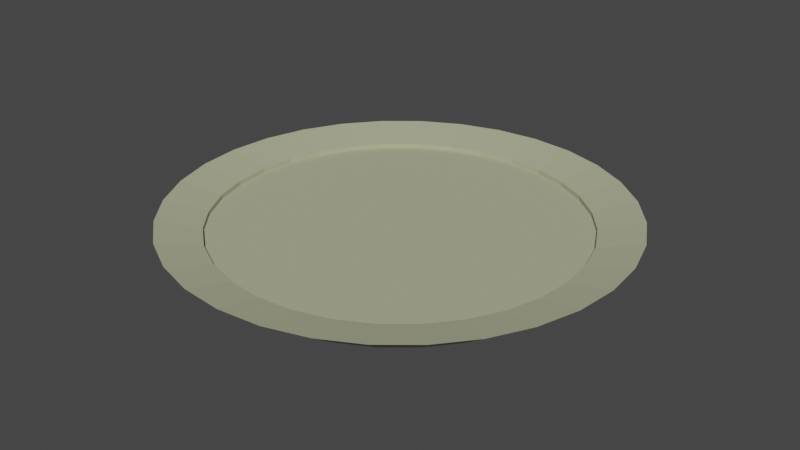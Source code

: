 # Source: Plate.blend  (saved by Blender 3.6.13; exported with 4.5.12 LTS)
import bpy
from mathutils import Matrix  # noqa: F401  (used for matrix-valued properties, if any)

bpy.ops.wm.read_factory_settings(use_empty=True)
scene = bpy.context.scene
scene.name = 'Scene'

# ---- collections
col_collection = bpy.data.collections.new('Collection'); scene.collection.children.link(col_collection)

# ---- materials (node trees are filled in below, after node groups)
mat_wood = bpy.data.materials.new('Wood')
mat_wood.alpha_threshold = 0.0
mat_wood.use_transparent_shadow = False
mat_wood.line_color = (0.0, 0.0, 0.0, 1.0)

# ---- material node trees
mat_wood.use_nodes = True; mat_wood.node_tree.nodes.clear()
_N = mat_wood.node_tree.nodes; _L = mat_wood.node_tree.links
n0 = _N.new('ShaderNodeOutputMaterial'); n0.name = 'Material Output'; n0.location = (300, 300)
n1 = _N.new('ShaderNodeBsdfPrincipled'); n1.name = 'Principled BSDF'; n1.location = (10, 300)
n1.distribution = 'GGX'
n1.subsurface_method = 'BURLEY'
n1.inputs[0].default_value = (0.4378, 0.448, 0.2899, 1.0)
n1.inputs[2].default_value = 1.0
n1.inputs[3].default_value = 1.45
n1.inputs[27].default_value = (0.0, 0.0, 0.0, 1.0)
n1.inputs[28].default_value = 1.0
_L.new(n1.outputs[0], n0.inputs[0])
n0.is_active_output = True

# ---- world
world_world = bpy.data.worlds.new('World'); scene.world = world_world
world_world.use_nodes = True; world_world.node_tree.nodes.clear()
_N = world_world.node_tree.nodes; _L = world_world.node_tree.links
n0 = _N.new('ShaderNodeOutputWorld'); n0.name = 'World Output'; n0.location = (300, 300)
n1 = _N.new('ShaderNodeBackground'); n1.name = 'Background'; n1.location = (10, 300)
n1.inputs[0].default_value = (0.05088, 0.05088, 0.05088, 1.0)
_L.new(n1.outputs[0], n0.inputs[0])
n0.is_active_output = True
world_world.color = (0.05088, 0.05088, 0.05088)
world_world.use_sun_shadow = False
world_world.sun_shadow_jitter_overblur = 0.0

# ---- meshes
me_cylinder = bpy.data.meshes.new('Cylinder')
me_cylinder.from_pydata([(6.221e-09, -0.0559, -0.7238), (-4.885e-08, 0.0311, -0.7501), (0.1522, -0.0559, -0.7088), (0.1573, 0.0311, -0.7346), (0.2985, -0.0559, -0.6644), (0.3085, 0.0311, -0.6887), (0.4333, -0.0559, -0.5923), (0.4479, 0.0311, -0.6142), (0.5515, -0.0559, -0.4953), (0.5701, 0.0311, -0.5139), (0.6485, -0.0559, -0.3771), (0.6704, 0.0311, -0.3918), (0.7206, -0.0559, -0.2423), (0.7449, 0.0311, -0.2524), (0.765, -0.0559, -0.09598), (0.7908, 0.0311, -0.1011), (0.78, -0.0559, 0.05618), (0.8063, 0.0311, 0.05618), (0.765, -0.0559, 0.2083), (0.7908, 0.0311, 0.2135), (0.7206, -0.0559, 0.3547), (0.7449, 0.0311, 0.3647), (0.6485, -0.0559, 0.4895), (0.6704, 0.0311, 0.5041), (0.5515, -0.0559, 0.6077), (0.5701, 0.0311, 0.6263), (0.4333, -0.0559, 0.7047), (0.4479, 0.0311, 0.7266), (0.2985, -0.0559, 0.7768), (0.3085, 0.0311, 0.8011), (0.1522, -0.0559, 0.8212), (0.1573, 0.0311, 0.847), (-2.305e-07, -0.0559, 0.8362), (-2.61e-07, 0.0311, 0.8625), (-0.1522, -0.0559, 0.8212), (-0.1573, 0.0311, 0.847), (-0.2985, -0.0559, 0.7768), (-0.3085, 0.0311, 0.8011), (-0.4333, -0.0559, 0.7047), (-0.4479, 0.0311, 0.7266), (-0.5515, -0.0559, 0.6077), (-0.5701, 0.0311, 0.6263), (-0.6485, -0.0559, 0.4895), (-0.6704, 0.0311, 0.5041), (-0.7206, -0.0559, 0.3547), (-0.7449, 0.0311, 0.3647), (-0.765, -0.0559, 0.2083), (-0.7908, 0.0311, 0.2135), (-0.78, -0.0559, 0.05618), (-0.8063, 0.0311, 0.05618), (-0.765, -0.0559, -0.09598), (-0.7908, 0.0311, -0.1011), (-0.7206, -0.0559, -0.2423), (-0.7449, 0.0311, -0.2524), (-0.6485, -0.0559, -0.3771), (-0.6704, 0.0311, -0.3918), (-0.5515, -0.0559, -0.4953), (-0.5701, 0.0311, -0.5139), (-0.4333, -0.0559, -0.5923), (-0.4479, 0.0311, -0.6142), (-0.2985, -0.0559, -0.6644), (-0.3085, 0.0311, -0.6887), (-0.1522, -0.0559, -0.7088), (-0.1573, 0.0311, -0.7346), (0.1951, 0.07098, -0.9246), (7.105e-15, 0.07098, -0.9438), (0.3827, 0.07098, -0.8677), (0.5556, 0.07098, -0.7753), (0.7071, 0.07098, -0.6509), (0.8315, 0.07098, -0.4994), (0.9239, 0.07098, -0.3265), (0.9808, 0.07098, -0.1389), (1.0, 0.07098, 0.05618), (0.9808, 0.07098, 0.2513), (0.9239, 0.07098, 0.4389), (0.8315, 0.07098, 0.6118), (0.7071, 0.07098, 0.7633), (0.5556, 0.07098, 0.8877), (0.3827, 0.07098, 0.9801), (0.1951, 0.07098, 1.037), (-3.258e-07, 0.07098, 1.056), (-0.1951, 0.07098, 1.037), (-0.3827, 0.07098, 0.9801), (-0.5556, 0.07098, 0.8877), (-0.7071, 0.07098, 0.7633), (-0.8315, 0.07098, 0.6118), (-0.9239, 0.07098, 0.4389), (-0.9808, 0.07098, 0.2513), (-1.0, 0.07098, 0.05618), (-0.9808, 0.07098, -0.1389), (-0.9239, 0.07098, -0.3265), (-0.8315, 0.07098, -0.4994), (-0.7071, 0.07098, -0.6509), (-0.5556, 0.07098, -0.7753), (-0.3827, 0.07098, -0.8677), (-0.1951, 0.07098, -0.9246), (2.114e-08, -0.0559, -0.7658), (0.1604, -0.0559, -0.75), (0.3145, -0.0559, -0.7032), (0.4566, -0.0559, -0.6272), (0.5812, -0.0559, -0.525), (0.6834, -0.0559, -0.4005), (0.7594, -0.0559, -0.2584), (0.8061, -0.0559, -0.1042), (0.8219, -0.0559, 0.05618), (0.8061, -0.0559, 0.2165), (0.7594, -0.0559, 0.3707), (0.6834, -0.0559, 0.5128), (0.5812, -0.0559, 0.6374), (0.4566, -0.0559, 0.7396), (0.3145, -0.0559, 0.8156), (0.1604, -0.0559, 0.8623), (-2.467e-07, -0.0559, 0.8781), (-0.1604, -0.0559, 0.8623), (-0.3145, -0.0559, 0.8156), (-0.4566, -0.0559, 0.7396), (-0.5812, -0.0559, 0.6374), (-0.6834, -0.0559, 0.5128), (-0.7594, -0.0559, 0.3707), (-0.8061, -0.0559, 0.2165), (-0.8219, -0.0559, 0.05618), (-0.8061, -0.0559, -0.1042), (-0.7594, -0.0559, -0.2584), (-0.6834, -0.0559, -0.4005), (-0.5812, -0.0559, -0.525), (-0.4566, -0.0559, -0.6272), (-0.3145, -0.0559, -0.7032), (-0.1604, -0.0559, -0.75), (0.1573, 0.009722, -0.7346), (-4.885e-08, 0.009722, -0.7501), (0.3085, 0.009722, -0.6887), (0.4479, 0.009722, -0.6142), (0.5701, 0.009722, -0.5139), (0.6704, 0.009722, -0.3918), (0.7449, 0.009722, -0.2524), (0.7908, 0.009722, -0.1011), (0.8063, 0.009722, 0.05618), (0.7908, 0.009722, 0.2135), (0.7449, 0.009722, 0.3647), (0.6704, 0.009722, 0.5041), (0.5701, 0.009722, 0.6263), (0.4479, 0.009722, 0.7266), (0.3085, 0.009722, 0.8011), (0.1573, 0.009722, 0.847), (-2.61e-07, 0.009722, 0.8625), (-0.1573, 0.009722, 0.847), (-0.3085, 0.009722, 0.8011), (-0.4479, 0.009722, 0.7266), (-0.5701, 0.009722, 0.6263), (-0.6704, 0.009722, 0.5041), (-0.7449, 0.009722, 0.3647), (-0.7908, 0.009722, 0.2135), (-0.8063, 0.009722, 0.05618), (-0.7908, 0.009722, -0.1011), (-0.7449, 0.009722, -0.2524), (-0.6704, 0.009722, -0.3918), (-0.5701, 0.009722, -0.5139), (-0.4479, 0.009722, -0.6142), (-0.3085, 0.009722, -0.6887), (-0.1573, 0.009722, -0.7346)], [], [(96, 65, 64, 97), (97, 64, 66, 98), (98, 66, 67, 99), (99, 67, 68, 100), (100, 68, 69, 101), (101, 69, 70, 102), (102, 70, 71, 103), (103, 71, 72, 104), (104, 72, 73, 105), (105, 73, 74, 106), (106, 74, 75, 107), (107, 75, 76, 108), (108, 76, 77, 109), (109, 77, 78, 110), (110, 78, 79, 111), (111, 79, 80, 112), (112, 80, 81, 113), (113, 81, 82, 114), (114, 82, 83, 115), (115, 83, 84, 116), (116, 84, 85, 117), (117, 85, 86, 118), (118, 86, 87, 119), (119, 87, 88, 120), (120, 88, 89, 121), (121, 89, 90, 122), (122, 90, 91, 123), (123, 91, 92, 124), (124, 92, 93, 125), (125, 93, 94, 126), (49, 47, 151, 152), (126, 94, 95, 127), (127, 95, 65, 96), (0, 2, 4, 6, 8, 10, 12, 14, 16, 18, 20, 22, 24, 26, 28, 30, 32, 34, 36, 38, 40, 42, 44, 46, 48, 50, 52, 54, 56, 58, 60, 62), (1, 3, 64, 65), (3, 5, 66, 64), (5, 7, 67, 66), (7, 9, 68, 67), (9, 11, 69, 68), (11, 13, 70, 69), (13, 15, 71, 70), (15, 17, 72, 71), (17, 19, 73, 72), (19, 21, 74, 73), (21, 23, 75, 74), (23, 25, 76, 75), (25, 27, 77, 76), (27, 29, 78, 77), (29, 31, 79, 78), (31, 33, 80, 79), (33, 35, 81, 80), (35, 37, 82, 81), (37, 39, 83, 82), (39, 41, 84, 83), (41, 43, 85, 84), (43, 45, 86, 85), (45, 47, 87, 86), (47, 49, 88, 87), (49, 51, 89, 88), (51, 53, 90, 89), (53, 55, 91, 90), (55, 57, 92, 91), (57, 59, 93, 92), (59, 61, 94, 93), (61, 63, 95, 94), (63, 1, 65, 95), (2, 0, 96, 97), (4, 2, 97, 98), (6, 4, 98, 99), (8, 6, 99, 100), (10, 8, 100, 101), (12, 10, 101, 102), (14, 12, 102, 103), (16, 14, 103, 104), (18, 16, 104, 105), (20, 18, 105, 106), (22, 20, 106, 107), (24, 22, 107, 108), (26, 24, 108, 109), (28, 26, 109, 110), (30, 28, 110, 111), (32, 30, 111, 112), (34, 32, 112, 113), (36, 34, 113, 114), (38, 36, 114, 115), (40, 38, 115, 116), (42, 40, 116, 117), (44, 42, 117, 118), (46, 44, 118, 119), (48, 46, 119, 120), (50, 48, 120, 121), (52, 50, 121, 122), (54, 52, 122, 123), (56, 54, 123, 124), (58, 56, 124, 125), (60, 58, 125, 126), (62, 60, 126, 127), (0, 62, 127, 96), (128, 129, 159, 158, 157, 156, 155, 154, 153, 152, 151, 150, 149, 148, 147, 146, 145, 144, 143, 142, 141, 140, 139, 138, 137, 136, 135, 134, 133, 132, 131, 130), (23, 21, 138, 139), (51, 49, 152, 153), (25, 23, 139, 140), (53, 51, 153, 154), (27, 25, 140, 141), (55, 53, 154, 155), (29, 27, 141, 142), (3, 1, 129, 128), (57, 55, 155, 156), (31, 29, 142, 143), (5, 3, 128, 130), (59, 57, 156, 157), (33, 31, 143, 144), (7, 5, 130, 131), (61, 59, 157, 158), (35, 33, 144, 145), (9, 7, 131, 132), (63, 61, 158, 159), (37, 35, 145, 146), (11, 9, 132, 133), (1, 63, 159, 129), (39, 37, 146, 147), (13, 11, 133, 134), (41, 39, 147, 148), (15, 13, 134, 135), (43, 41, 148, 149), (17, 15, 135, 136), (45, 43, 149, 150), (19, 17, 136, 137), (47, 45, 150, 151), (21, 19, 137, 138)])
_uv = me_cylinder.uv_layers.new(name='UVMap')
_uv.uv.foreach_set('vector', [1.0, 0.5, 1.0, 1.0, 0.9688, 1.0, 0.9688, 0.5, 0.9688, 0.5, 0.9688, 1.0, 0.9375, 1.0, 0.9375, 0.5, 0.9375, 0.5, 0.9375, 1.0, 0.9062, 1.0, 0.9062, 0.5, 0.9062, 0.5, 0.9062, 1.0, 0.875, 1.0, 0.875, 0.5, 0.875, 0.5, 0.875, 1.0, 0.8438, 1.0, 0.8438, 0.5, 0.8438, 0.5, 0.8438, 1.0, 0.8125, 1.0, 0.8125, 0.5, 0.8125, 0.5, 0.8125, 1.0, 0.7812, 1.0, 0.7812, 0.5, 0.7812, 0.5, 0.7812, 1.0, 0.75, 1.0, 0.75, 0.5, 0.75, 0.5, 0.75, 1.0, 0.7188, 1.0, 0.7188, 0.5, 0.7188, 0.5, 0.7188, 1.0, 0.6875, 1.0, 0.6875, 0.5, 0.6875, 0.5, 0.6875, 1.0, 0.6562, 1.0, 0.6562, 0.5, 0.6562, 0.5, 0.6562, 1.0, 0.625, 1.0, 0.625, 0.5, 0.625, 0.5, 0.625, 1.0, 0.5938, 1.0, 0.5938, 0.5, 0.5938, 0.5, 0.5938, 1.0, 0.5625, 1.0, 0.5625, 0.5, 0.5625, 0.5, 0.5625, 1.0, 0.5312, 1.0, 0.5312, 0.5, 0.5312, 0.5, 0.5312, 1.0, 0.5, 1.0, 0.5, 0.5, 0.5, 0.5, 0.5, 1.0, 0.4688, 1.0, 0.4688, 0.5, 0.4688, 0.5, 0.4688, 1.0, 0.4375, 1.0, 0.4375, 0.5, 0.4375, 0.5, 0.4375, 1.0, 0.4062, 1.0, 0.4062, 0.5, 0.4062, 0.5, 0.4062, 1.0, 0.375, 1.0, 0.375, 0.5, 0.375, 0.5, 0.375, 1.0, 0.3438, 1.0, 0.3438, 0.5, 0.3438, 0.5, 0.3438, 1.0, 0.3125, 1.0, 0.3125, 0.5, 0.3125, 0.5, 0.3125, 1.0, 0.2812, 1.0, 0.2812, 0.5, 0.2812, 0.5, 0.2812, 1.0, 0.25, 1.0, 0.25, 0.5, 0.25, 0.5, 0.25, 1.0, 0.2188, 1.0, 0.2188, 0.5, 0.2188, 0.5, 0.2188, 1.0, 0.1875, 1.0, 0.1875, 0.5, 0.1875, 0.5, 0.1875, 1.0, 0.1562, 1.0, 0.1562, 0.5, 0.1562, 0.5, 0.1562, 1.0, 0.125, 1.0, 0.125, 0.5, 0.125, 0.5, 0.125, 1.0, 0.09375, 1.0, 0.09375, 0.5, 0.09375, 0.5, 0.09375, 1.0, 0.0625, 1.0, 0.0625, 0.5, 0.04536, 0.25, 0.04929, 0.2101, 0.04929, 0.2101, 0.04536, 0.25, 0.0625, 0.5, 0.0625, 1.0, 0.03125, 1.0, 0.03125, 0.5, 0.03125, 0.5, 0.03125, 1.0, 0.0, 1.0, 0.0, 0.5, 0.75, 0.4777, 0.7944, 0.4734, 0.8372, 0.4604, 0.8765, 0.4394, 0.911, 0.411, 0.9394, 0.3765, 0.9604, 0.3372, 0.9734, 0.2944, 0.9777, 0.25, 0.9734, 0.2056, 0.9604, 0.1628, 0.9394, 0.1235, 0.911, 0.08896, 0.8765, 0.06064, 0.8372, 0.03959, 0.7944, 0.02663, 0.75, 0.02225, 0.7056, 0.02663, 0.6628, 0.03959, 0.6235, 0.06064, 0.589, 0.08896, 0.5606, 0.1235, 0.5396, 0.1628, 0.5266, 0.2056, 0.5223, 0.25, 0.5266, 0.2944, 0.5396, 0.3372, 0.5606, 0.3765, 0.589, 0.411, 0.6235, 0.4394, 0.6628, 0.4604, 0.7056, 0.4734, 0.25, 0.4546, 0.2899, 0.4507, 0.2968, 0.4854, 0.25, 0.49, 0.2899, 0.4507, 0.3283, 0.4391, 0.3418, 0.4717, 0.2968, 0.4854, 0.3283, 0.4391, 0.3637, 0.4202, 0.3833, 0.4496, 0.3418, 0.4717, 0.3637, 0.4202, 0.3947, 0.3947, 0.4197, 0.4197, 0.3833, 0.4496, 0.3947, 0.3947, 0.4202, 0.3637, 0.4496, 0.3833, 0.4197, 0.4197, 0.4202, 0.3637, 0.4391, 0.3283, 0.4717, 0.3418, 0.4496, 0.3833, 0.4391, 0.3283, 0.4507, 0.2899, 0.4854, 0.2968, 0.4717, 0.3418, 0.4507, 0.2899, 0.4546, 0.25, 0.49, 0.25, 0.4854, 0.2968, 0.4546, 0.25, 0.4507, 0.2101, 0.4854, 0.2032, 0.49, 0.25, 0.4507, 0.2101, 0.4391, 0.1717, 0.4717, 0.1582, 0.4854, 0.2032, 0.4391, 0.1717, 0.4202, 0.1363, 0.4496, 0.1167, 0.4717, 0.1582, 0.4202, 0.1363, 0.3947, 0.1053, 0.4197, 0.08029, 0.4496, 0.1167, 0.3947, 0.1053, 0.3637, 0.07984, 0.3833, 0.05045, 0.4197, 0.08029, 0.3637, 0.07984, 0.3283, 0.06093, 0.3418, 0.02827, 0.3833, 0.05045, 0.3283, 0.06093, 0.2899, 0.04929, 0.2968, 0.01461, 0.3418, 0.02827, 0.2899, 0.04929, 0.25, 0.04536, 0.25, 0.01, 0.2968, 0.01461, 0.25, 0.04536, 0.2101, 0.04929, 0.2032, 0.01461, 0.25, 0.01, 0.2101, 0.04929, 0.1717, 0.06093, 0.1582, 0.02827, 0.2032, 0.01461, 0.1717, 0.06093, 0.1363, 0.07984, 0.1167, 0.05045, 0.1582, 0.02827, 0.1363, 0.07984, 0.1053, 0.1053, 0.08029, 0.08029, 0.1167, 0.05045, 0.1053, 0.1053, 0.07984, 0.1363, 0.05045, 0.1167, 0.08029, 0.08029, 0.07984, 0.1363, 0.06093, 0.1717, 0.02827, 0.1582, 0.05045, 0.1167, 0.06093, 0.1717, 0.04929, 0.2101, 0.01461, 0.2032, 0.02827, 0.1582, 0.04929, 0.2101, 0.04536, 0.25, 0.01, 0.25, 0.01461, 0.2032, 0.04536, 0.25, 0.04929, 0.2899, 0.01461, 0.2968, 0.01, 0.25, 0.04929, 0.2899, 0.06093, 0.3283, 0.02827, 0.3418, 0.01461, 0.2968, 0.06093, 0.3283, 0.07985, 0.3637, 0.05045, 0.3833, 0.02827, 0.3418, 0.07985, 0.3637, 0.1053, 0.3947, 0.08029, 0.4197, 0.05045, 0.3833, 0.1053, 0.3947, 0.1363, 0.4202, 0.1167, 0.4496, 0.08029, 0.4197, 0.1363, 0.4202, 0.1717, 0.4391, 0.1582, 0.4717, 0.1167, 0.4496, 0.1717, 0.4391, 0.2101, 0.4507, 0.2032, 0.4854, 0.1582, 0.4717, 0.2101, 0.4507, 0.25, 0.4546, 0.25, 0.49, 0.2032, 0.4854, 0.7944, 0.4734, 0.75, 0.4777, 0.75, 0.49, 0.7968, 0.4854, 0.8372, 0.4604, 0.7944, 0.4734, 0.7968, 0.4854, 0.8418, 0.4717, 0.8765, 0.4394, 0.8372, 0.4604, 0.8418, 0.4717, 0.8833, 0.4496, 0.911, 0.411, 0.8765, 0.4394, 0.8833, 0.4496, 0.9197, 0.4197, 0.9394, 0.3765, 0.911, 0.411, 0.9197, 0.4197, 0.9496, 0.3833, 0.9604, 0.3372, 0.9394, 0.3765, 0.9496, 0.3833, 0.9717, 0.3418, 0.9734, 0.2944, 0.9604, 0.3372, 0.9717, 0.3418, 0.9854, 0.2968, 0.9777, 0.25, 0.9734, 0.2944, 0.9854, 0.2968, 0.99, 0.25, 0.9734, 0.2056, 0.9777, 0.25, 0.99, 0.25, 0.9854, 0.2032, 0.9604, 0.1628, 0.9734, 0.2056, 0.9854, 0.2032, 0.9717, 0.1582, 0.9394, 0.1235, 0.9604, 0.1628, 0.9717, 0.1582, 0.9496, 0.1167, 0.911, 0.08896, 0.9394, 0.1235, 0.9496, 0.1167, 0.9197, 0.08029, 0.8765, 0.06064, 0.911, 0.08896, 0.9197, 0.08029, 0.8833, 0.05045, 0.8372, 0.03959, 0.8765, 0.06064, 0.8833, 0.05045, 0.8418, 0.02827, 0.7944, 0.02663, 0.8372, 0.03959, 0.8418, 0.02827, 0.7968, 0.01461, 0.75, 0.02225, 0.7944, 0.02663, 0.7968, 0.01461, 0.75, 0.01, 0.7056, 0.02663, 0.75, 0.02225, 0.75, 0.01, 0.7032, 0.01461, 0.6628, 0.03959, 0.7056, 0.02663, 0.7032, 0.01461, 0.6582, 0.02827, 0.6235, 0.06064, 0.6628, 0.03959, 0.6582, 0.02827, 0.6167, 0.05045, 0.589, 0.08896, 0.6235, 0.06064, 0.6167, 0.05045, 0.5803, 0.08029, 0.5606, 0.1235, 0.589, 0.08896, 0.5803, 0.08029, 0.5504, 0.1167, 0.5396, 0.1628, 0.5606, 0.1235, 0.5504, 0.1167, 0.5283, 0.1582, 0.5266, 0.2056, 0.5396, 0.1628, 0.5283, 0.1582, 0.5146, 0.2032, 0.5223, 0.25, 0.5266, 0.2056, 0.5146, 0.2032, 0.51, 0.25, 0.5266, 0.2944, 0.5223, 0.25, 0.51, 0.25, 0.5146, 0.2968, 0.5396, 0.3372, 0.5266, 0.2944, 0.5146, 0.2968, 0.5283, 0.3418, 0.5606, 0.3765, 0.5396, 0.3372, 0.5283, 0.3418, 0.5504, 0.3833, 0.589, 0.411, 0.5606, 0.3765, 0.5504, 0.3833, 0.5803, 0.4197, 0.6235, 0.4394, 0.589, 0.411, 0.5803, 0.4197, 0.6167, 0.4496, 0.6628, 0.4604, 0.6235, 0.4394, 0.6167, 0.4496, 0.6582, 0.4717, 0.7056, 0.4734, 0.6628, 0.4604, 0.6582, 0.4717, 0.7032, 0.4854, 0.75, 0.4777, 0.7056, 0.4734, 0.7032, 0.4854, 0.75, 0.49, 0.2899, 0.4507, 0.25, 0.4546, 0.2101, 0.4507, 0.1717, 0.4391, 0.1363, 0.4202, 0.1053, 0.3947, 0.07985, 0.3637, 0.06093, 0.3283, 0.04929, 0.2899, 0.04536, 0.25, 0.04929, 0.2101, 0.06093, 0.1717, 0.07984, 0.1363, 0.1053, 0.1053, 0.1363, 0.07984, 0.1717, 0.06093, 0.2101, 0.04929, 0.25, 0.04536, 0.2899, 0.04929, 0.3283, 0.06093, 0.3637, 0.07984, 0.3947, 0.1053, 0.4202, 0.1363, 0.4391, 0.1717, 0.4507, 0.2101, 0.4546, 0.25, 0.4507, 0.2899, 0.4391, 0.3283, 0.4202, 0.3637, 0.3947, 0.3947, 0.3637, 0.4202, 0.3283, 0.4391, 0.4202, 0.1363, 0.4391, 0.1717, 0.4391, 0.1717, 0.4202, 0.1363, 0.04929, 0.2899, 0.04536, 0.25, 0.04536, 0.25, 0.04929, 0.2899, 0.3947, 0.1053, 0.4202, 0.1363, 0.4202, 0.1363, 0.3947, 0.1053, 0.06093, 0.3283, 0.04929, 0.2899, 0.04929, 0.2899, 0.06093, 0.3283, 0.3637, 0.07984, 0.3947, 0.1053, 0.3947, 0.1053, 0.3637, 0.07984, 0.07985, 0.3637, 0.06093, 0.3283, 0.06093, 0.3283, 0.07985, 0.3637, 0.3283, 0.06093, 0.3637, 0.07984, 0.3637, 0.07984, 0.3283, 0.06093, 0.2899, 0.4507, 0.25, 0.4546, 0.25, 0.4546, 0.2899, 0.4507, 0.1053, 0.3947, 0.07985, 0.3637, 0.07985, 0.3637, 0.1053, 0.3947, 0.2899, 0.04929, 0.3283, 0.06093, 0.3283, 0.06093, 0.2899, 0.04929, 0.3283, 0.4391, 0.2899, 0.4507, 0.2899, 0.4507, 0.3283, 0.4391, 0.1363, 0.4202, 0.1053, 0.3947, 0.1053, 0.3947, 0.1363, 0.4202, 0.25, 0.04536, 0.2899, 0.04929, 0.2899, 0.04929, 0.25, 0.04536, 0.3637, 0.4202, 0.3283, 0.4391, 0.3283, 0.4391, 0.3637, 0.4202, 0.1717, 0.4391, 0.1363, 0.4202, 0.1363, 0.4202, 0.1717, 0.4391, 0.2101, 0.04929, 0.25, 0.04536, 0.25, 0.04536, 0.2101, 0.04929, 0.3947, 0.3947, 0.3637, 0.4202, 0.3637, 0.4202, 0.3947, 0.3947, 0.2101, 0.4507, 0.1717, 0.4391, 0.1717, 0.4391, 0.2101, 0.4507, 0.1717, 0.06093, 0.2101, 0.04929, 0.2101, 0.04929, 0.1717, 0.06093, 0.4202, 0.3637, 0.3947, 0.3947, 0.3947, 0.3947, 0.4202, 0.3637, 0.25, 0.4546, 0.2101, 0.4507, 0.2101, 0.4507, 0.25, 0.4546, 0.1363, 0.07984, 0.1717, 0.06093, 0.1717, 0.06093, 0.1363, 0.07984, 0.4391, 0.3283, 0.4202, 0.3637, 0.4202, 0.3637, 0.4391, 0.3283, 0.1053, 0.1053, 0.1363, 0.07984, 0.1363, 0.07984, 0.1053, 0.1053, 0.4507, 0.2899, 0.4391, 0.3283, 0.4391, 0.3283, 0.4507, 0.2899, 0.07984, 0.1363, 0.1053, 0.1053, 0.1053, 0.1053, 0.07984, 0.1363, 0.4546, 0.25, 0.4507, 0.2899, 0.4507, 0.2899, 0.4546, 0.25, 0.06093, 0.1717, 0.07984, 0.1363, 0.07984, 0.1363, 0.06093, 0.1717, 0.4507, 0.2101, 0.4546, 0.25, 0.4546, 0.25, 0.4507, 0.2101, 0.04929, 0.2101, 0.06093, 0.1717, 0.06093, 0.1717, 0.04929, 0.2101, 0.4391, 0.1717, 0.4507, 0.2101, 0.4507, 0.2101, 0.4391, 0.1717])
me_cylinder.materials.append(mat_wood)
me_cylinder.use_remesh_fix_poles = True
me_cylinder.use_remesh_preserve_attributes = False
me_cylinder.use_mirror_vertex_groups = False
me_cylinder.update()

# ---- objects
ob_cylinder = bpy.data.objects.new('Cylinder', me_cylinder)

# ---- transforms, parenting, visibility, modifiers, constraints
ob_cylinder.location = (0.0, 0.0, 0.0)
ob_cylinder.rotation_euler = (1.571, -0.0, 0.0)
ob_cylinder.lineart.crease_threshold = 0.0

# ---- collection membership
col_collection.objects.link(ob_cylinder)

# ---- scene / render settings (as saved in the file)
scene.frame_start = 1; scene.frame_end = 250; scene.frame_set(1)
scene.render.engine = 'BLENDER_EEVEE_NEXT'
scene.cycles.use_denoising = False
scene.cycles.samples = 128
scene.cycles.sampling_pattern = 'TABULATED_SOBOL'
scene.cycles.use_adaptive_sampling = False
scene.cycles.use_light_tree = False
scene.view_settings.view_transform = 'Filmic'
bpy.context.view_layer.update()

# ---- added for rendering (the .blend has no active camera and no usable light): camera, sun
cam_auto = bpy.data.cameras.new('AutoCamera')
cam_auto.lens = 50.0
cam_auto.sensor_width = 36.0
cam_auto.clip_end = 1000.0
ob_auto_camera = bpy.data.objects.new('AutoCamera', cam_auto)
scene.collection.objects.link(ob_auto_camera)
ob_auto_camera.location = (2.61956, -3.19966, 2.10319)
ob_auto_camera.rotation_euler = (1.09748, -7.21219e-08, 0.694738)
scene.camera = ob_auto_camera
light_auto_sun = bpy.data.lights.new('AutoSun', 'SUN')
light_auto_sun.energy = 3.0
light_auto_sun.angle = 0.0523599
ob_auto_sun = bpy.data.objects.new('AutoSun', light_auto_sun)
scene.collection.objects.link(ob_auto_sun)
ob_auto_sun.rotation_euler = (0.872665, 0.174533, 0.523599)
bpy.context.view_layer.update()
